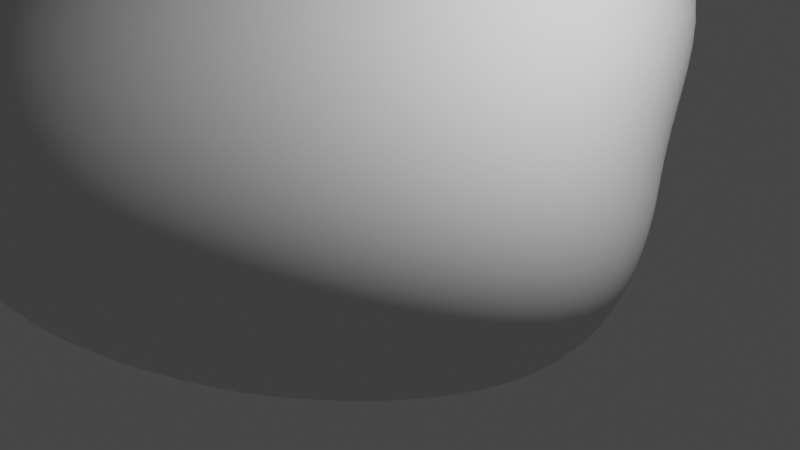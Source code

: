 # Source: Rock3.blend  (saved by Blender 3.2.14; exported with 4.5.12 LTS)
import bpy
from mathutils import Matrix  # noqa: F401  (used for matrix-valued properties, if any)

bpy.ops.wm.read_factory_settings(use_empty=True)
scene = bpy.context.scene
scene.name = 'Scene'

# ---- collections
col_collection = bpy.data.collections.new('Collection'); scene.collection.children.link(col_collection)

# ---- node groups
ng_auto_smooth = bpy.data.node_groups.new('Auto Smooth', 'GeometryNodeTree')
_s = ng_auto_smooth.interface.new_socket(name='Geometry', in_out='OUTPUT', socket_type='NodeSocketGeometry')
_s = ng_auto_smooth.interface.new_socket(name='Geometry', in_out='INPUT', socket_type='NodeSocketGeometry')
_s = ng_auto_smooth.interface.new_socket(name='Angle', in_out='INPUT', socket_type='NodeSocketFloat')
_s.subtype = 'ANGLE'
_s.min_value = 0.0
_s.max_value = 3.142
ng_auto_smooth.is_modifier = True
_N = ng_auto_smooth.nodes; _L = ng_auto_smooth.links
n0 = _N.new('NodeGroupOutput'); n0.name = 'Group Output'; n0.location = (480, -100)
n1 = _N.new('NodeGroupInput'); n1.name = 'Group Input'; n1.location = (-420, -300)
n2 = _N.new('NodeGroupInput'); n2.name = 'Group Input.001'; n2.location = (-60, -100)
n3 = _N.new('GeometryNodeSetShadeSmooth'); n3.name = 'Set Shade Smooth'; n3.location = (120, -100)
n3.domain = 'EDGE'
n4 = _N.new('GeometryNodeSetShadeSmooth'); n4.name = 'Set Shade Smooth.001'; n4.location = (300, -100)
n5 = _N.new('GeometryNodeInputMeshEdgeAngle'); n5.name = 'Edge Angle'; n5.location = (-420, -220)
n6 = _N.new('GeometryNodeInputEdgeSmooth'); n6.name = 'Is Edge Smooth'; n6.location = (-60, -160)
n7 = _N.new('GeometryNodeInputShadeSmooth'); n7.name = 'Is Face Smooth'; n7.location = (-240, -340)
n8 = _N.new('FunctionNodeBooleanMath'); n8.name = 'Boolean Math'; n8.location = (-60, -220)
n9 = _N.new('FunctionNodeCompare'); n9.name = 'Compare'; n9.location = (-240, -180)
n9.operation = 'LESS_EQUAL'
_L.new(n5.outputs[0], n9.inputs[0])
_L.new(n4.outputs[0], n0.inputs[0])
_L.new(n1.outputs[1], n9.inputs[1])
_L.new(n9.outputs[0], n8.inputs[0])
_L.new(n7.outputs[0], n8.inputs[1])
_L.new(n2.outputs[0], n3.inputs[0])
_L.new(n6.outputs[0], n3.inputs[1])
_L.new(n3.outputs[0], n4.inputs[0])
_L.new(n8.outputs[0], n3.inputs[2])
n0.is_active_output = True

# ---- world
world_world = bpy.data.worlds.new('World'); scene.world = world_world
world_world.use_nodes = True; world_world.node_tree.nodes.clear()
_N = world_world.node_tree.nodes; _L = world_world.node_tree.links
n0 = _N.new('ShaderNodeOutputWorld'); n0.name = 'World Output'; n0.location = (300, 300)
n1 = _N.new('ShaderNodeBackground'); n1.name = 'Background'; n1.location = (10, 300)
n1.inputs[0].default_value = (0.05088, 0.05088, 0.05088, 1.0)
_L.new(n1.outputs[0], n0.inputs[0])
n0.is_active_output = True
world_world.color = (0.05088, 0.05088, 0.05088)
world_world.use_sun_shadow = False
world_world.sun_shadow_jitter_overblur = 0.0

# ---- cameras
cam_camera = bpy.data.cameras.new('Camera')
cam_camera.clip_end = 100.0
cam_camera.ortho_scale = 7.314

# ---- lights
light_light = bpy.data.lights.new('Light', 'POINT')
light_light.transmission_factor = 0.0
light_light.energy = 1000.0
light_light.shadow_soft_size = 0.1
light_light.shadow_maximum_resolution = 0.006
light_light.use_absolute_resolution = True

# ---- meshes
me_rock_002 = bpy.data.meshes.new('rock.002')
me_rock_002.from_pydata([(-6.848, -5.162, -0.5826), (-4.102, 3.905, -2.191), (-4.828, 1.854, 3.62), (2.633, -2.974, 3.073), (1.053, 7.924, 1.852), (1.903, 3.154, -2.414), (1.708, -2.756, -1.021), (-6.312, -0.9007, 1.817), (2.268, 0.09013, 0.3294), (-1.998, 6.667, 0.1288)], [], [(0, 3, 2, 7), (0, 6, 3), (0, 1, 5, 6), (2, 3, 4), (5, 8, 3, 6), (9, 4, 3, 8), (7, 2, 4, 9), (0, 7, 9, 1), (1, 9, 8, 5)])
me_rock_002.polygons.foreach_set('use_smooth', [True] * 9)
me_rock_002.update()

# ---- objects
ob_light = bpy.data.objects.new('Light', light_light)
ob_camera = bpy.data.objects.new('Camera', cam_camera)
ob_rock_002 = bpy.data.objects.new('rock.002', me_rock_002)

# ---- transforms, parenting, visibility, modifiers, constraints
ob_light.location = (4.076, 1.005, 5.904)
ob_light.rotation_euler = (0.6503, 0.05522, 1.866)
ob_light.lock_rotations_4d = False
ob_light.empty_display_type = 'ARROWS'
ob_light.color = (0.0, 0.0, 0.0, 0.0)
ob_light.lineart.crease_threshold = 0.0
ob_camera.location = (7.359, -6.926, 4.958)
ob_camera.rotation_euler = (1.109, 0.0, 0.8149)
ob_camera.lock_rotations_4d = False
ob_camera.empty_display_type = 'ARROWS'
ob_camera.color = (0.0, 0.0, 0.0, 0.0)
ob_camera.display_type = 'WIRE'
ob_camera.lineart.crease_threshold = 0.0
ob_rock_002.location = (0.0, 0.0, 0.0)
_m = ob_rock_002.modifiers.new('Subsurf', 'SUBSURF')
_m.levels = 2
_m = ob_rock_002.modifiers.new('Subsurf.001', 'SUBSURF')
_m.levels = 2
_m = ob_rock_002.modifiers.new('Displace', 'DISPLACE')
_m.mid_level = 0.0
_m.strength = 0.01075
_m = ob_rock_002.modifiers.new('Displace.001', 'DISPLACE')
_m.mid_level = 0.0
_m.strength = 0.6216
_m = ob_rock_002.modifiers.new('Displace.002', 'DISPLACE')
_m.strength = 0.04672
_m = ob_rock_002.modifiers.new('Displace.003', 'DISPLACE')
_m.strength = 0.01663
_m = ob_rock_002.modifiers.new('Auto Smooth', 'NODES')
_m.node_group = ng_auto_smooth
_gi = [s.identifier for s in ng_auto_smooth.interface.items_tree if s.item_type == 'SOCKET' and s.in_out == 'INPUT']
_m[_gi[1]] = 0.5236  # Angle

# ---- collection membership
col_collection.objects.link(ob_light)
col_collection.objects.link(ob_camera)
col_collection.objects.link(ob_rock_002)

# ---- scene / render settings (as saved in the file)
scene.camera = ob_camera
scene.frame_start = 1; scene.frame_end = 250; scene.frame_set(1)
scene.render.engine = 'BLENDER_EEVEE_NEXT'
scene.cycles.sampling_pattern = 'TABULATED_SOBOL'
scene.cycles.use_light_tree = False
scene.view_settings.view_transform = 'Filmic'
bpy.context.view_layer.update()
